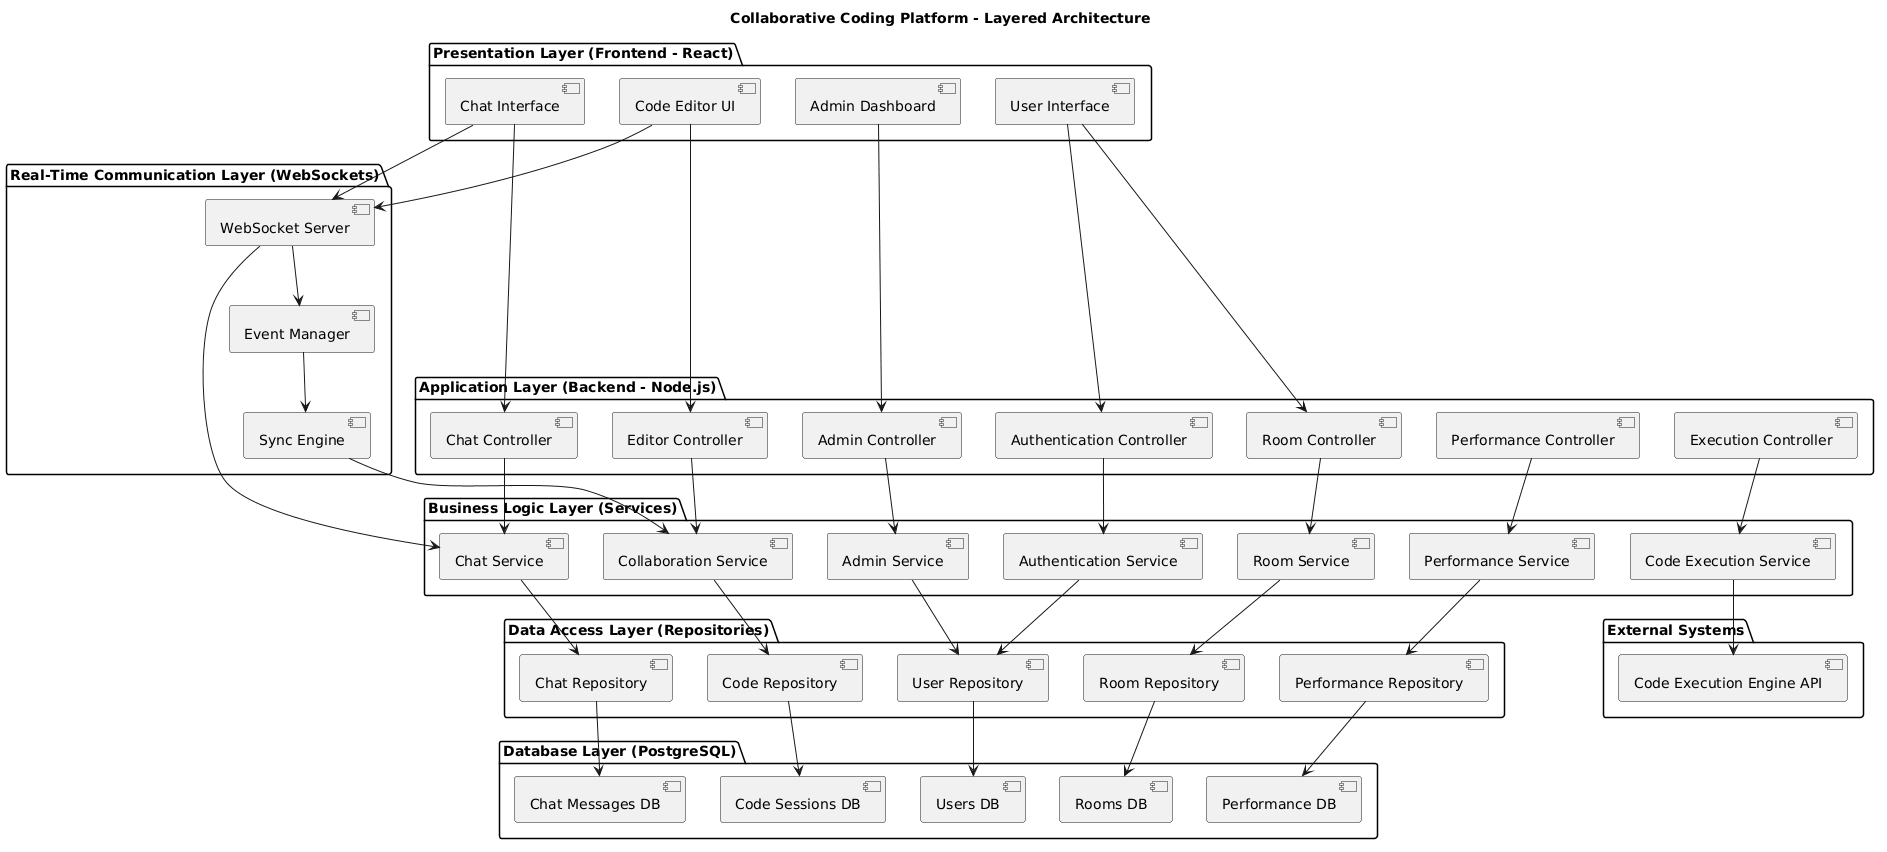

The diagram above was rendered by PlantUML. Its source (embedded in the PNG):
@startuml
title Collaborative Coding Platform - Layered Architecture

'======================
' PRESENTATION LAYER
'======================
package "Presentation Layer (Frontend - React)" {

  [User Interface] as UI
  [Admin Dashboard] as AdminUI
  [Code Editor UI] as EditorUI
  [Chat Interface] as ChatUI

}

'======================
' APPLICATION LAYER
'======================
package "Application Layer (Backend - Node.js)" {

  [Authentication Controller] as AuthC
  [Room Controller] as RoomC
  [Editor Controller] as EditorC
  [Chat Controller] as ChatC
  [Execution Controller] as ExecC
  [Performance Controller] as PerfC
  [Admin Controller] as AdminC

}

'======================
' BUSINESS LOGIC LAYER
'======================
package "Business Logic Layer (Services)" {

  [Authentication Service] as AuthS
  [Room Service] as RoomS
  [Collaboration Service] as CollabS
  [Chat Service] as ChatS
  [Code Execution Service] as ExecS
  [Performance Service] as PerfS
  [Admin Service] as AdminS

}

'======================
' REAL-TIME LAYER
'======================
package "Real-Time Communication Layer (WebSockets)" {

  [WebSocket Server] as WS
  [Event Manager] as EventMgr
  [Sync Engine] as Sync

}

'======================
' DATA ACCESS LAYER
'======================
package "Data Access Layer (Repositories)" {

  [User Repository] as UserRepo
  [Room Repository] as RoomRepo
  [Code Repository] as CodeRepo
  [Chat Repository] as ChatRepo
  [Performance Repository] as PerfRepo

}

'======================
' DATABASE LAYER
'======================
package "Database Layer (PostgreSQL)" {

  [Users DB] as UsersDB
  [Rooms DB] as RoomsDB
  [Code Sessions DB] as CodeDB
  [Chat Messages DB] as ChatDB
  [Performance DB] as PerfDB

}

'======================
' EXTERNAL SERVICES
'======================
package "External Systems" {

  [Code Execution Engine API] as ExecAPI
}

'======================
' CONNECTIONS
'======================

' Presentation -> Application
UI --> AuthC
UI --> RoomC
EditorUI --> EditorC
ChatUI --> ChatC
AdminUI --> AdminC

' Application -> Business Logic
AuthC --> AuthS
RoomC --> RoomS
EditorC --> CollabS
ChatC --> ChatS
ExecC --> ExecS
PerfC --> PerfS
AdminC --> AdminS

' Business Logic -> Data Access
AuthS --> UserRepo
RoomS --> RoomRepo
CollabS --> CodeRepo
ChatS --> ChatRepo
PerfS --> PerfRepo
AdminS --> UserRepo

' Data Access -> Database
UserRepo --> UsersDB
RoomRepo --> RoomsDB
CodeRepo --> CodeDB
ChatRepo --> ChatDB
PerfRepo --> PerfDB

' Real-time interactions
EditorUI --> WS
WS --> EventMgr
EventMgr --> Sync
Sync --> CollabS

ChatUI --> WS
WS --> ChatS

' Execution Service -> External API
ExecS --> ExecAPI
@enduml